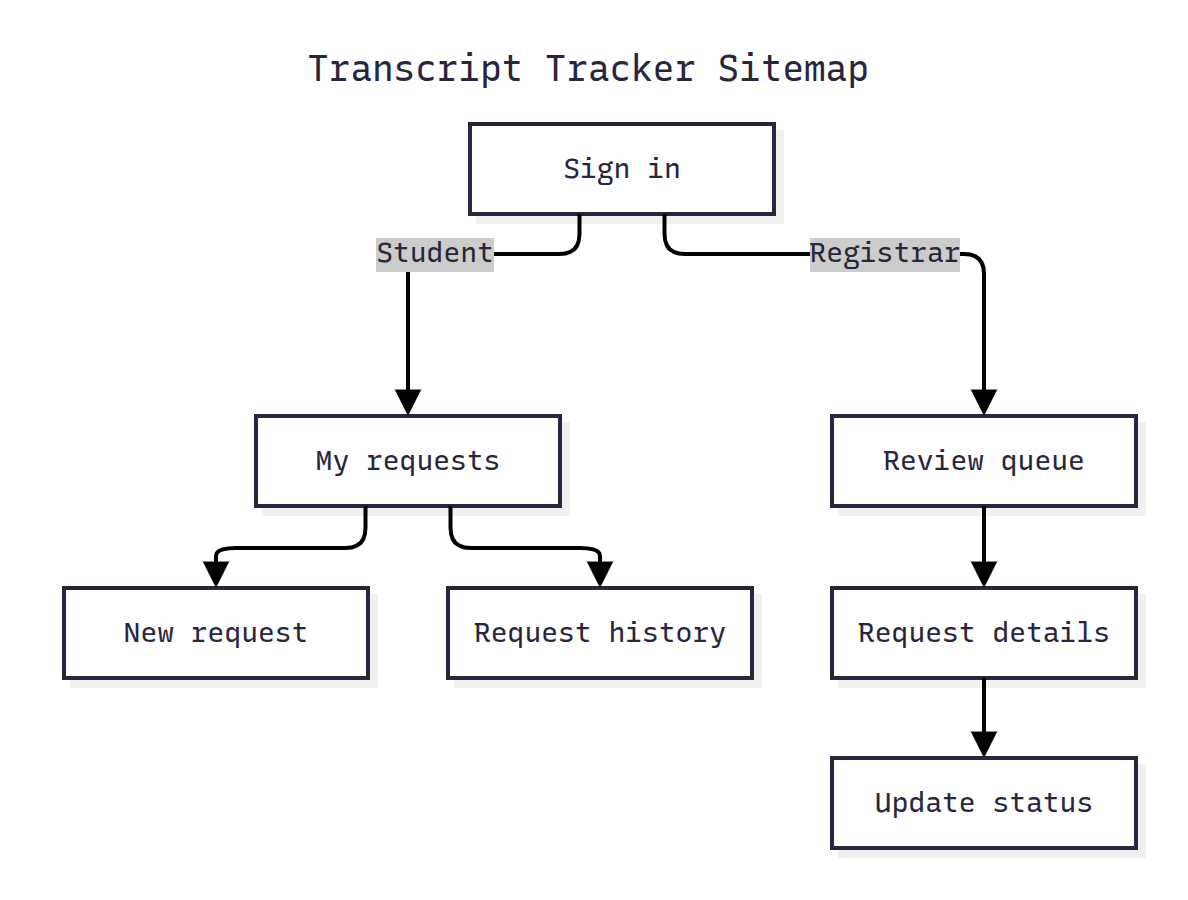

The diagram above was exported from draw.io. Its source (the exported page's mxGraphModel, read from the mxfile embedded in the PNG):
<mxGraphModel>
  <root>
    <mxCell id="0" />
    <mxCell id="1" parent="0" />
    <UserObject label="Sign in" mermaidId="n:L" mermaidBaseStyle="html=1;whiteSpace=wrap;strokeWidth=2;fillColor=#ffffff;strokeColor=#28253D;fontColor=#28253D;fontFamily=Recursive;fontSize=14;shadow=1;shadowColor=#000000;shadowOffsetX=4;shadowOffsetY=4;shadowBlur=0;shadowOpacity=6;" mermaidBaseValue="Sign in" id="v_20356be6">
      <mxCell parent="1" style="html=1;whiteSpace=wrap;strokeWidth=2;fillColor=#ffffff;strokeColor=#28253D;fontColor=#28253D;fontFamily=Recursive;fontSize=14;shadow=1;shadowColor=#000000;shadowOffsetX=4;shadowOffsetY=4;shadowBlur=0;shadowOpacity=6;fontSource=https%3A%2F%2Ffonts.googleapis.com%2Fcss%3Ffamily%3DRecursive;" vertex="1">
        <mxGeometry height="45" width="152" x="215" y="42" as="geometry" />
      </mxCell>
    </UserObject>
    <UserObject label="My requests" mermaidId="n:S" mermaidBaseStyle="html=1;whiteSpace=wrap;strokeWidth=2;fillColor=#ffffff;strokeColor=#28253D;fontColor=#28253D;fontFamily=Recursive;fontSize=14;shadow=1;shadowColor=#000000;shadowOffsetX=4;shadowOffsetY=4;shadowBlur=0;shadowOpacity=6;" mermaidBaseValue="My requests" id="v_18948b3c">
      <mxCell parent="1" style="html=1;whiteSpace=wrap;strokeWidth=2;fillColor=#ffffff;strokeColor=#28253D;fontColor=#28253D;fontFamily=Recursive;fontSize=14;shadow=1;shadowColor=#000000;shadowOffsetX=4;shadowOffsetY=4;shadowBlur=0;shadowOpacity=6;fontSource=https%3A%2F%2Ffonts.googleapis.com%2Fcss%3Ffamily%3DRecursive;" vertex="1">
        <mxGeometry height="45" width="152" x="108" y="188" as="geometry" />
      </mxCell>
    </UserObject>
    <UserObject label="Review queue" mermaidId="n:Q" mermaidBaseStyle="html=1;whiteSpace=wrap;strokeWidth=2;fillColor=#ffffff;strokeColor=#28253D;fontColor=#28253D;fontFamily=Recursive;fontSize=14;shadow=1;shadowColor=#000000;shadowOffsetX=4;shadowOffsetY=4;shadowBlur=0;shadowOpacity=6;" mermaidBaseValue="Review queue" id="v_c0567a6c">
      <mxCell parent="1" style="html=1;whiteSpace=wrap;strokeWidth=2;fillColor=#ffffff;strokeColor=#28253D;fontColor=#28253D;fontFamily=Recursive;fontSize=14;shadow=1;shadowColor=#000000;shadowOffsetX=4;shadowOffsetY=4;shadowBlur=0;shadowOpacity=6;fontSource=https%3A%2F%2Ffonts.googleapis.com%2Fcss%3Ffamily%3DRecursive;" vertex="1">
        <mxGeometry height="45" width="152" x="396" y="188" as="geometry" />
      </mxCell>
    </UserObject>
    <UserObject label="New request" mermaidId="n:N" mermaidBaseStyle="html=1;whiteSpace=wrap;strokeWidth=2;fillColor=#ffffff;strokeColor=#28253D;fontColor=#28253D;fontFamily=Recursive;fontSize=14;shadow=1;shadowColor=#000000;shadowOffsetX=4;shadowOffsetY=4;shadowBlur=0;shadowOpacity=6;" mermaidBaseValue="New request" id="v_fe0427bc">
      <mxCell parent="1" style="html=1;whiteSpace=wrap;strokeWidth=2;fillColor=#ffffff;strokeColor=#28253D;fontColor=#28253D;fontFamily=Recursive;fontSize=14;shadow=1;shadowColor=#000000;shadowOffsetX=4;shadowOffsetY=4;shadowBlur=0;shadowOpacity=6;fontSource=https%3A%2F%2Ffonts.googleapis.com%2Fcss%3Ffamily%3DRecursive;" vertex="1">
        <mxGeometry height="45" width="152" x="12" y="274" as="geometry" />
      </mxCell>
    </UserObject>
    <UserObject label="Request history" mermaidId="n:H" mermaidBaseStyle="html=1;whiteSpace=wrap;strokeWidth=2;fillColor=#ffffff;strokeColor=#28253D;fontColor=#28253D;fontFamily=Recursive;fontSize=14;shadow=1;shadowColor=#000000;shadowOffsetX=4;shadowOffsetY=4;shadowBlur=0;shadowOpacity=6;" mermaidBaseValue="Request history" id="v_f8035c74">
      <mxCell parent="1" style="html=1;whiteSpace=wrap;strokeWidth=2;fillColor=#ffffff;strokeColor=#28253D;fontColor=#28253D;fontFamily=Recursive;fontSize=14;shadow=1;shadowColor=#000000;shadowOffsetX=4;shadowOffsetY=4;shadowBlur=0;shadowOpacity=6;fontSource=https%3A%2F%2Ffonts.googleapis.com%2Fcss%3Ffamily%3DRecursive;" vertex="1">
        <mxGeometry height="45" width="152" x="204" y="274" as="geometry" />
      </mxCell>
    </UserObject>
    <UserObject label="Request details" mermaidId="n:R" mermaidBaseStyle="html=1;whiteSpace=wrap;strokeWidth=2;fillColor=#ffffff;strokeColor=#28253D;fontColor=#28253D;fontFamily=Recursive;fontSize=14;shadow=1;shadowColor=#000000;shadowOffsetX=4;shadowOffsetY=4;shadowBlur=0;shadowOpacity=6;" mermaidBaseValue="Request details" id="v_dbe980e0">
      <mxCell parent="1" style="html=1;whiteSpace=wrap;strokeWidth=2;fillColor=#ffffff;strokeColor=#28253D;fontColor=#28253D;fontFamily=Recursive;fontSize=14;shadow=1;shadowColor=#000000;shadowOffsetX=4;shadowOffsetY=4;shadowBlur=0;shadowOpacity=6;fontSource=https%3A%2F%2Ffonts.googleapis.com%2Fcss%3Ffamily%3DRecursive;" vertex="1">
        <mxGeometry height="45" width="152" x="396" y="274" as="geometry" />
      </mxCell>
    </UserObject>
    <UserObject label="Update status" mermaidId="n:U" mermaidBaseStyle="html=1;whiteSpace=wrap;strokeWidth=2;fillColor=#ffffff;strokeColor=#28253D;fontColor=#28253D;fontFamily=Recursive;fontSize=14;shadow=1;shadowColor=#000000;shadowOffsetX=4;shadowOffsetY=4;shadowBlur=0;shadowOpacity=6;" mermaidBaseValue="Update status" id="v_b140b2f4">
      <mxCell parent="1" style="html=1;whiteSpace=wrap;strokeWidth=2;fillColor=#ffffff;strokeColor=#28253D;fontColor=#28253D;fontFamily=Recursive;fontSize=14;shadow=1;shadowColor=#000000;shadowOffsetX=4;shadowOffsetY=4;shadowBlur=0;shadowOpacity=6;fontSource=https%3A%2F%2Ffonts.googleapis.com%2Fcss%3Ffamily%3DRecursive;" vertex="1">
        <mxGeometry height="45" width="152" x="396" y="359" as="geometry" />
      </mxCell>
    </UserObject>
    <UserObject label="Student" mermaidId="e:L-&gt;S#0" mermaidBaseStyle="edgeStyle=orthogonalEdgeStyle;rounded=1;curved=0;startArrow=none;endArrow=block;endSize=8;jumpStyle=arc;jumpSize=12;strokeColor=#000000;html=1;fontSize=16;labelBackgroundColor=#cccccc;fontFamily=Recursive;fontColor=#28253D;exitX=0.36;exitY=1;entryX=0.5;entryY=0.01;strokeWidth=2;targetPerimeterSpacing=4;" mermaidBaseValue="Student" id="e_5fd2801e">
      <mxCell edge="1" parent="1" source="v_20356be6" style="edgeStyle=orthogonalEdgeStyle;rounded=1;curved=0;startArrow=none;endArrow=block;endSize=8;jumpStyle=arc;jumpSize=12;strokeColor=#000000;html=1;fontSize=14;labelBackgroundColor=#cccccc;fontFamily=Recursive;fontColor=#28253D;exitX=0.36;exitY=1;entryX=0.5;entryY=0.01;strokeWidth=2;targetPerimeterSpacing=4;fontSource=https%3A%2F%2Ffonts.googleapis.com%2Fcss%3Ffamily%3DRecursive;" target="v_18948b3c">
        <mxGeometry relative="1" as="geometry">
          <Array as="points">
            <mxPoint x="269" y="107" />
            <mxPoint x="184" y="107" />
          </Array>
        </mxGeometry>
      </mxCell>
    </UserObject>
    <UserObject label="Registrar" mermaidId="e:L-&gt;Q#0" mermaidBaseStyle="edgeStyle=orthogonalEdgeStyle;rounded=1;curved=0;startArrow=none;endArrow=block;endSize=8;jumpStyle=arc;jumpSize=12;strokeColor=#000000;html=1;fontSize=16;labelBackgroundColor=#cccccc;fontFamily=Recursive;fontColor=#28253D;exitX=0.64;exitY=1;entryX=0.5;entryY=0.01;strokeWidth=2;targetPerimeterSpacing=4;" mermaidBaseValue="Registrar" id="e_7f278874">
      <mxCell edge="1" parent="1" source="v_20356be6" style="edgeStyle=orthogonalEdgeStyle;rounded=1;curved=0;startArrow=none;endArrow=block;endSize=8;jumpStyle=arc;jumpSize=12;strokeColor=#000000;html=1;fontSize=14;labelBackgroundColor=#cccccc;fontFamily=Recursive;fontColor=#28253D;exitX=0.64;exitY=1;entryX=0.5;entryY=0.01;strokeWidth=2;targetPerimeterSpacing=4;fontSource=https%3A%2F%2Ffonts.googleapis.com%2Fcss%3Ffamily%3DRecursive;" target="v_c0567a6c">
        <mxGeometry relative="1" as="geometry">
          <Array as="points">
            <mxPoint x="313" y="107" />
            <mxPoint x="472" y="107" />
          </Array>
        </mxGeometry>
      </mxCell>
    </UserObject>
    <UserObject label="" mermaidId="e:S-&gt;N#0" mermaidBaseStyle="edgeStyle=orthogonalEdgeStyle;rounded=1;curved=0;startArrow=none;endArrow=block;endSize=8;jumpStyle=arc;jumpSize=12;strokeColor=#000000;exitX=0.36;exitY=1;entryX=0.5;entryY=0;strokeWidth=2;targetPerimeterSpacing=4;" mermaidBaseValue="" id="e_18d89b64">
      <mxCell edge="1" parent="1" source="v_18948b3c" style="edgeStyle=orthogonalEdgeStyle;rounded=1;curved=0;startArrow=none;endArrow=block;endSize=8;jumpStyle=arc;jumpSize=12;strokeColor=#000000;exitX=0.36;exitY=1;entryX=0.5;entryY=0;strokeWidth=2;targetPerimeterSpacing=4;" target="v_fe0427bc">
        <mxGeometry relative="1" as="geometry">
          <Array as="points">
            <mxPoint x="162" y="254" />
            <mxPoint x="88" y="254" />
          </Array>
        </mxGeometry>
      </mxCell>
    </UserObject>
    <UserObject label="" mermaidId="e:S-&gt;H#0" mermaidBaseStyle="edgeStyle=orthogonalEdgeStyle;rounded=1;curved=0;startArrow=none;endArrow=block;endSize=8;jumpStyle=arc;jumpSize=12;strokeColor=#000000;exitX=0.64;exitY=1;entryX=0.5;entryY=0;strokeWidth=2;targetPerimeterSpacing=4;" mermaidBaseValue="" id="e_804a1fe8">
      <mxCell edge="1" parent="1" source="v_18948b3c" style="edgeStyle=orthogonalEdgeStyle;rounded=1;curved=0;startArrow=none;endArrow=block;endSize=8;jumpStyle=arc;jumpSize=12;strokeColor=#000000;exitX=0.64;exitY=1;entryX=0.5;entryY=0;strokeWidth=2;targetPerimeterSpacing=4;" target="v_f8035c74">
        <mxGeometry relative="1" as="geometry">
          <Array as="points">
            <mxPoint x="206" y="254" />
            <mxPoint x="280" y="254" />
          </Array>
        </mxGeometry>
      </mxCell>
    </UserObject>
    <UserObject label="" mermaidId="e:Q-&gt;R#0" mermaidBaseStyle="edgeStyle=orthogonalEdgeStyle;rounded=1;curved=0;startArrow=none;endArrow=block;endSize=8;jumpStyle=arc;jumpSize=12;strokeColor=#000000;exitX=0.5;exitY=1;entryX=0.5;entryY=0;strokeWidth=2;targetPerimeterSpacing=4;" mermaidBaseValue="" id="e_93109abc">
      <mxCell edge="1" parent="1" source="v_c0567a6c" style="edgeStyle=orthogonalEdgeStyle;rounded=1;curved=0;startArrow=none;endArrow=block;endSize=8;jumpStyle=arc;jumpSize=12;strokeColor=#000000;exitX=0.5;exitY=1;entryX=0.5;entryY=0;strokeWidth=2;targetPerimeterSpacing=4;" target="v_dbe980e0">
        <mxGeometry relative="1" as="geometry">
          <Array as="points" />
        </mxGeometry>
      </mxCell>
    </UserObject>
    <UserObject label="" mermaidId="e:R-&gt;U#0" mermaidBaseStyle="edgeStyle=orthogonalEdgeStyle;rounded=1;curved=0;startArrow=none;endArrow=block;endSize=8;jumpStyle=arc;jumpSize=12;strokeColor=#000000;exitX=0.5;exitY=0.99;entryX=0.5;entryY=0;strokeWidth=2;targetPerimeterSpacing=4;" mermaidBaseValue="" id="e_573cbcb4">
      <mxCell edge="1" parent="1" source="v_dbe980e0" style="edgeStyle=orthogonalEdgeStyle;rounded=1;curved=0;startArrow=none;endArrow=block;endSize=8;jumpStyle=arc;jumpSize=12;strokeColor=#000000;exitX=0.5;exitY=0.99;entryX=0.5;entryY=0;strokeWidth=2;targetPerimeterSpacing=4;" target="v_b140b2f4">
        <mxGeometry relative="1" as="geometry">
          <Array as="points" />
        </mxGeometry>
      </mxCell>
    </UserObject>
    <mxCell id="v_af4cc774" parent="1" style="text;strokeColor=none;fillColor=none;align=center;verticalAlign=middle;fontSize=18;fontColor=#28253D;fontFamily=Recursive;fontSource=https%3A%2F%2Ffonts.googleapis.com%2Fcss%3Ffamily%3DRecursive;" value="Transcript Tracker Sitemap" vertex="1">
      <mxGeometry height="25" width="548" as="geometry" />
    </mxCell>
  </root>
</mxGraphModel>